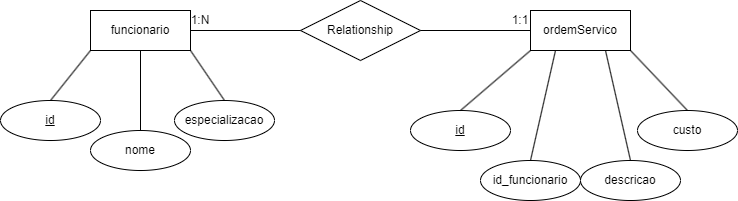

The diagram above was exported from draw.io. Its source (the exported page's mxGraphModel, read from the mxfile embedded in the PNG):
<mxGraphModel dx="995" dy="472" grid="1" gridSize="10" guides="1" tooltips="1" connect="1" arrows="1" fold="1" page="1" pageScale="1" pageWidth="827" pageHeight="1169" math="0" shadow="0">
  <root>
    <mxCell id="0" />
    <mxCell id="1" parent="0" />
    <mxCell id="eR24Schtvh1CWYHLcfCX-1" value="funcionario" style="whiteSpace=wrap;html=1;align=center;" vertex="1" parent="1">
      <mxGeometry x="280" y="70" width="100" height="40" as="geometry" />
    </mxCell>
    <mxCell id="eR24Schtvh1CWYHLcfCX-2" value="Relationship" style="shape=rhombus;perimeter=rhombusPerimeter;whiteSpace=wrap;html=1;align=center;" vertex="1" parent="1">
      <mxGeometry x="490" y="60" width="120" height="60" as="geometry" />
    </mxCell>
    <mxCell id="eR24Schtvh1CWYHLcfCX-3" value="ordemServico&lt;br&gt;" style="whiteSpace=wrap;html=1;align=center;" vertex="1" parent="1">
      <mxGeometry x="720" y="70" width="100" height="40" as="geometry" />
    </mxCell>
    <mxCell id="eR24Schtvh1CWYHLcfCX-4" value="" style="endArrow=none;html=1;rounded=0;exitX=1;exitY=0.5;exitDx=0;exitDy=0;entryX=0;entryY=0.5;entryDx=0;entryDy=0;" edge="1" parent="1" source="eR24Schtvh1CWYHLcfCX-1" target="eR24Schtvh1CWYHLcfCX-2">
      <mxGeometry relative="1" as="geometry">
        <mxPoint x="330" y="240" as="sourcePoint" />
        <mxPoint x="490" y="240" as="targetPoint" />
      </mxGeometry>
    </mxCell>
    <mxCell id="eR24Schtvh1CWYHLcfCX-5" value="" style="endArrow=none;html=1;rounded=0;exitX=1;exitY=0.5;exitDx=0;exitDy=0;entryX=0;entryY=0.5;entryDx=0;entryDy=0;" edge="1" parent="1" source="eR24Schtvh1CWYHLcfCX-2" target="eR24Schtvh1CWYHLcfCX-3">
      <mxGeometry relative="1" as="geometry">
        <mxPoint x="390" y="100" as="sourcePoint" />
        <mxPoint x="500" y="100" as="targetPoint" />
      </mxGeometry>
    </mxCell>
    <mxCell id="eR24Schtvh1CWYHLcfCX-6" value="1:N" style="text;html=1;strokeColor=none;fillColor=none;align=center;verticalAlign=middle;whiteSpace=wrap;rounded=0;" vertex="1" parent="1">
      <mxGeometry x="380" y="70" width="20" height="20" as="geometry" />
    </mxCell>
    <mxCell id="eR24Schtvh1CWYHLcfCX-7" value="1:1" style="text;html=1;strokeColor=none;fillColor=none;align=center;verticalAlign=middle;whiteSpace=wrap;rounded=0;" vertex="1" parent="1">
      <mxGeometry x="700" y="70" width="20" height="20" as="geometry" />
    </mxCell>
    <mxCell id="eR24Schtvh1CWYHLcfCX-8" value="id" style="ellipse;whiteSpace=wrap;html=1;align=center;fontStyle=4;" vertex="1" parent="1">
      <mxGeometry x="190" y="160" width="100" height="40" as="geometry" />
    </mxCell>
    <mxCell id="eR24Schtvh1CWYHLcfCX-9" value="especializacao&lt;br&gt;" style="ellipse;whiteSpace=wrap;html=1;align=center;" vertex="1" parent="1">
      <mxGeometry x="364" y="160" width="100" height="40" as="geometry" />
    </mxCell>
    <mxCell id="eR24Schtvh1CWYHLcfCX-11" value="nome" style="ellipse;whiteSpace=wrap;html=1;align=center;" vertex="1" parent="1">
      <mxGeometry x="280" y="190" width="100" height="40" as="geometry" />
    </mxCell>
    <mxCell id="eR24Schtvh1CWYHLcfCX-12" value="" style="endArrow=none;html=1;rounded=0;exitX=0.5;exitY=0;exitDx=0;exitDy=0;entryX=0;entryY=1;entryDx=0;entryDy=0;" edge="1" parent="1" source="eR24Schtvh1CWYHLcfCX-8" target="eR24Schtvh1CWYHLcfCX-1">
      <mxGeometry relative="1" as="geometry">
        <mxPoint x="330" y="240" as="sourcePoint" />
        <mxPoint x="490" y="240" as="targetPoint" />
      </mxGeometry>
    </mxCell>
    <mxCell id="eR24Schtvh1CWYHLcfCX-13" value="" style="endArrow=none;html=1;rounded=0;exitX=0.5;exitY=0;exitDx=0;exitDy=0;entryX=0.5;entryY=1;entryDx=0;entryDy=0;" edge="1" parent="1" source="eR24Schtvh1CWYHLcfCX-11" target="eR24Schtvh1CWYHLcfCX-1">
      <mxGeometry relative="1" as="geometry">
        <mxPoint x="240" y="160" as="sourcePoint" />
        <mxPoint x="290" y="120" as="targetPoint" />
      </mxGeometry>
    </mxCell>
    <mxCell id="eR24Schtvh1CWYHLcfCX-15" value="" style="endArrow=none;html=1;rounded=0;exitX=0.5;exitY=0;exitDx=0;exitDy=0;entryX=1;entryY=1;entryDx=0;entryDy=0;" edge="1" parent="1" source="eR24Schtvh1CWYHLcfCX-9" target="eR24Schtvh1CWYHLcfCX-1">
      <mxGeometry relative="1" as="geometry">
        <mxPoint x="400" y="200" as="sourcePoint" />
        <mxPoint x="365" y="120" as="targetPoint" />
      </mxGeometry>
    </mxCell>
    <mxCell id="eR24Schtvh1CWYHLcfCX-16" value="descricao" style="ellipse;whiteSpace=wrap;html=1;align=center;" vertex="1" parent="1">
      <mxGeometry x="770" y="220" width="100" height="40" as="geometry" />
    </mxCell>
    <mxCell id="eR24Schtvh1CWYHLcfCX-17" value="id_funcionario" style="ellipse;whiteSpace=wrap;html=1;align=center;" vertex="1" parent="1">
      <mxGeometry x="670" y="220" width="100" height="40" as="geometry" />
    </mxCell>
    <mxCell id="eR24Schtvh1CWYHLcfCX-18" value="id" style="ellipse;whiteSpace=wrap;html=1;align=center;fontStyle=4;" vertex="1" parent="1">
      <mxGeometry x="600" y="170" width="100" height="40" as="geometry" />
    </mxCell>
    <mxCell id="eR24Schtvh1CWYHLcfCX-19" value="custo" style="ellipse;whiteSpace=wrap;html=1;align=center;" vertex="1" parent="1">
      <mxGeometry x="827" y="170" width="100" height="40" as="geometry" />
    </mxCell>
    <mxCell id="eR24Schtvh1CWYHLcfCX-21" value="" style="endArrow=none;html=1;rounded=0;exitX=0;exitY=1;exitDx=0;exitDy=0;entryX=0.5;entryY=0;entryDx=0;entryDy=0;" edge="1" parent="1" source="eR24Schtvh1CWYHLcfCX-3" target="eR24Schtvh1CWYHLcfCX-18">
      <mxGeometry relative="1" as="geometry">
        <mxPoint x="720" y="230" as="sourcePoint" />
        <mxPoint x="880" y="230" as="targetPoint" />
      </mxGeometry>
    </mxCell>
    <mxCell id="eR24Schtvh1CWYHLcfCX-22" value="" style="endArrow=none;html=1;rounded=0;exitX=0.25;exitY=1;exitDx=0;exitDy=0;entryX=0.5;entryY=0;entryDx=0;entryDy=0;" edge="1" parent="1" source="eR24Schtvh1CWYHLcfCX-3" target="eR24Schtvh1CWYHLcfCX-17">
      <mxGeometry relative="1" as="geometry">
        <mxPoint x="730" y="120" as="sourcePoint" />
        <mxPoint x="600" y="210" as="targetPoint" />
      </mxGeometry>
    </mxCell>
    <mxCell id="eR24Schtvh1CWYHLcfCX-23" value="" style="endArrow=none;html=1;rounded=0;exitX=0.75;exitY=1;exitDx=0;exitDy=0;entryX=0.5;entryY=0;entryDx=0;entryDy=0;" edge="1" parent="1" source="eR24Schtvh1CWYHLcfCX-3" target="eR24Schtvh1CWYHLcfCX-16">
      <mxGeometry relative="1" as="geometry">
        <mxPoint x="755" y="120" as="sourcePoint" />
        <mxPoint x="710" y="200" as="targetPoint" />
      </mxGeometry>
    </mxCell>
    <mxCell id="eR24Schtvh1CWYHLcfCX-24" value="" style="endArrow=none;html=1;rounded=0;exitX=1;exitY=1;exitDx=0;exitDy=0;entryX=0.5;entryY=0;entryDx=0;entryDy=0;" edge="1" parent="1" source="eR24Schtvh1CWYHLcfCX-3" target="eR24Schtvh1CWYHLcfCX-19">
      <mxGeometry relative="1" as="geometry">
        <mxPoint x="805" y="120" as="sourcePoint" />
        <mxPoint x="830" y="200" as="targetPoint" />
      </mxGeometry>
    </mxCell>
  </root>
</mxGraphModel>